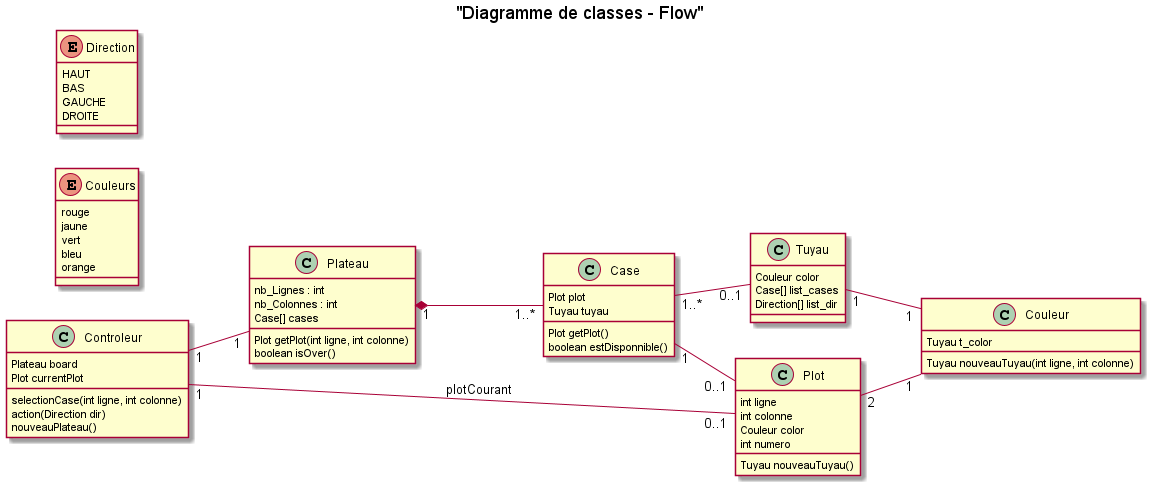

The diagram above was rendered by PlantUML. Its source (embedded in the PNG):
@startuml

title "Diagramme de classes - Flow"

left to right direction

class Controleur {
Plateau board
Plot currentPlot
selectionCase(int ligne, int colonne)
action(Direction dir)
nouveauPlateau()
}

class Plateau {
nb_Lignes : int
nb_Colonnes : int
Case[] cases
Plot getPlot(int ligne, int colonne)
boolean isOver()
}

class Case {
Plot plot
Tuyau tuyau
Plot getPlot()
boolean estDisponnible()
}

class Plot {
int ligne
int colonne
Couleur color
int numero
Tuyau nouveauTuyau()
}

class Tuyau {
Couleur color
Case[] list_cases
Direction[] list_dir
}

class Couleur {
Tuyau t_color
Tuyau nouveauTuyau(int ligne, int colonne)
}

enum Couleurs {
rouge
jaune
vert
bleu
orange
}

enum Direction {
HAUT
BAS
GAUCHE
DROITE
}

Controleur "1"--"1" Plateau
Controleur "1"--"0..1" Plot : plotCourant
Plateau "1"*--"1..*" Case
Case "1"--"0..1" Plot
Plot "2"--"1" Couleur
Case "1..*"--"0..1" Tuyau
Tuyau "1"--"1" Couleur

@enduml